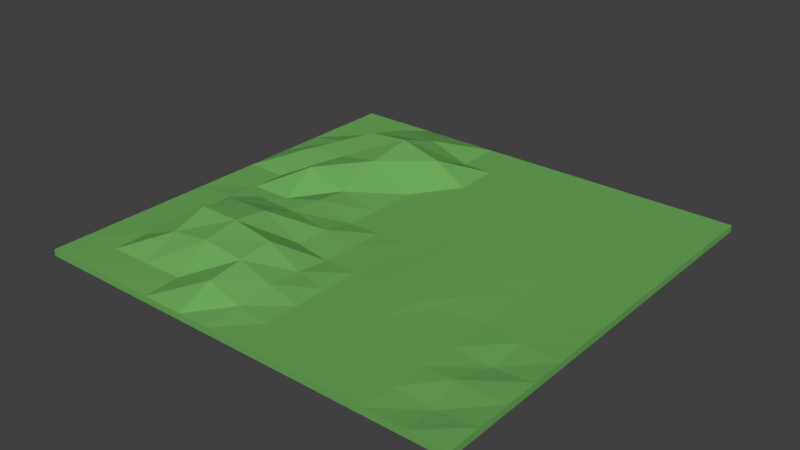 # Source: teren.blend  (saved by Blender 2.79.0; exported with 4.5.12 LTS)
import bpy
from mathutils import Matrix  # noqa: F401  (used for matrix-valued properties, if any)

bpy.ops.wm.read_factory_settings(use_empty=True)
scene = bpy.context.scene
scene.name = 'Scene'

# ---- collections
col_collection_1 = bpy.data.collections.new('Collection 1'); scene.collection.children.link(col_collection_1)

# ---- materials (node trees are filled in below, after node groups)
mat_material_020 = bpy.data.materials.new('Material.020')
mat_material_020.alpha_threshold = 0.0
mat_material_020.roughness = 0.5

# ---- material node trees
mat_material_020.use_nodes = True; mat_material_020.node_tree.nodes.clear()
_N = mat_material_020.node_tree.nodes; _L = mat_material_020.node_tree.links
n0 = _N.new('ShaderNodeOutputMaterial'); n0.name = 'Material Output'; n0.location = (300, 300)
n1 = _N.new('ShaderNodeBsdfDiffuse'); n1.name = 'Diffuse BSDF'; n1.location = (10, 300)
n1.inputs[0].default_value = (0.1496, 0.402, 0.1015, 1.0)
_L.new(n1.outputs[0], n0.inputs[0])
n0.is_active_output = True

# ---- world
world_world = bpy.data.worlds.new('World'); scene.world = world_world
world_world.color = (0.05088, 0.05088, 0.05088)
world_world.use_sun_shadow = False
world_world.sun_shadow_jitter_overblur = 0.0
world_world.cycles.sampling_method = 'MANUAL'

# ---- meshes
me_cube_093 = bpy.data.meshes.new('Cube.093')
me_cube_093.from_pydata([(-42.83, -38.09, -1.0), (-42.83, -38.09, 1.0), (-42.83, 93.45, -1.0), (-42.83, 93.45, 1.0), (92.65, -38.09, -1.0), (92.65, -38.09, 1.0), (92.65, 93.45, -1.0), (92.65, 93.45, 1.0), (-42.83, 4.091, -1.0), (-42.83, 4.091, 1.0), (92.65, 4.091, -1.0), (92.65, 4.091, 1.0), (38.96, 93.45, -1.0), (38.96, 93.45, 1.0), (38.96, -38.09, -1.0), (38.96, -38.09, 1.0), (38.96, 4.091, 1.498), (38.96, 4.091, -1.0), (58.94, 93.45, 1.0), (58.94, -38.09, -1.0), (56.28, 4.091, 0.9528), (58.94, 93.45, -1.0), (58.94, -38.09, 1.0), (58.94, 4.091, -1.0), (18.98, 93.45, -1.0), (18.98, -38.09, 1.0), (18.98, 4.091, -1.0), (18.98, 93.45, 1.0), (18.98, -38.09, -1.0), (18.98, 4.091, 1.392), (48.95, 93.45, -1.0), (48.95, -38.09, 1.0), (48.95, 4.091, -1.0), (48.95, 93.45, 1.0), (48.95, -38.09, -1.0), (51.52, 4.091, 1.334), (68.94, 93.45, 1.0), (68.94, -38.09, -1.0), (68.94, 8.332, 0.3631), (68.94, 93.45, -1.0), (68.94, -38.09, 1.0), (68.94, 4.091, -1.0), (-42.83, -17.0, -1.0), (92.65, -17.0, 1.0), (-42.83, -17.0, 1.0), (92.65, -17.0, -1.0), (38.96, -17.0, 1.249), (38.96, -17.0, -1.0), (58.94, -17.0, 0.9764), (58.94, -17.0, -1.0), (18.98, -17.0, -1.0), (18.98, -17.0, 3.642), (48.95, -17.0, -1.0), (48.95, -17.0, 1.167), (68.94, -17.0, 0.6816), (68.94, -17.0, -1.0), (-42.83, -6.456, 1.0), (92.65, -6.456, -1.0), (-42.83, -6.456, -1.0), (92.65, -6.456, 1.0), (38.96, -6.456, 1.374), (38.96, -6.456, -1.0), (58.94, -6.456, 0.9646), (58.94, -6.456, -1.0), (18.98, -6.456, -1.0), (18.98, -6.456, 2.65), (48.95, -6.456, -1.0), (48.95, -6.456, 1.251), (68.94, -6.456, 0.5223), (68.94, -6.456, -1.0), (-42.83, -27.55, -1.0), (92.65, -27.55, 1.0), (38.96, -27.55, 1.125), (38.96, -27.55, -1.0), (58.94, -27.55, 0.9882), (58.94, -27.55, -1.0), (18.98, -27.55, -1.0), (18.98, -27.55, 2.107), (48.95, -27.55, -1.0), (48.95, -27.55, 1.084), (68.94, -27.55, 0.8408), (68.94, -27.55, -1.0), (-42.83, -27.55, 1.0), (92.65, -27.55, -1.0), (80.84, 93.45, 1.0), (80.84, -38.09, -1.0), (80.84, 5.323, 0.6829), (80.84, 93.45, -1.0), (80.84, -38.09, 1.0), (80.84, 4.091, -1.0), (77.63, -17.0, 0.8414), (80.84, -17.0, -1.0), (80.84, -6.456, -1.0), (80.84, -6.456, -0.1916), (80.84, -27.55, -0.1049), (80.84, -27.55, -1.0), (-42.83, 25.18, 1.0), (92.65, 25.18, -1.0), (-42.83, 25.18, -1.0), (92.65, 25.18, 1.0), (38.96, 25.18, -1.0), (38.96, 25.18, 1.249), (58.94, 25.18, 0.9764), (58.94, 25.18, -1.0), (18.98, 25.18, -1.0), (18.98, 25.18, 1.0), (48.95, 25.18, -1.0), (48.95, 25.18, 1.167), (68.94, 25.18, 0.6816), (68.94, 25.18, -1.0), (80.84, 25.18, 0.8414), (80.84, 25.18, -1.0), (-42.83, 14.64, -1.0), (92.65, 14.64, 1.0), (38.96, 14.64, -1.0), (38.96, 14.64, 1.374), (58.94, 14.64, 0.9646), (58.94, 14.64, -1.0), (18.98, 14.64, -1.0), (18.98, 14.64, 1.353), (48.95, 14.64, -1.0), (48.95, 14.64, 1.251), (68.94, 13.98, 0.5223), (68.94, 14.64, -1.0), (80.84, 14.64, 0.7622), (80.84, 14.64, -1.0), (-42.83, 14.64, 1.0), (92.65, 14.64, -1.0), (-42.83, 35.73, 1.0), (92.65, 35.73, -1.0), (-42.83, 35.73, -1.0), (92.65, 35.73, 1.0), (38.96, 35.73, -1.0), (38.96, 35.73, 1.125), (58.94, 35.73, 0.9882), (58.94, 35.73, -1.0), (18.98, 35.73, -1.0), (18.98, 35.73, 1.0), (48.95, 35.73, -1.0), (48.95, 35.73, 1.084), (68.94, 35.73, 0.8408), (68.94, 35.73, -1.0), (80.84, 35.73, 0.9207), (80.84, 35.73, -1.0), (8.991, 93.45, -1.0), (8.991, -38.09, 1.0), (8.991, 4.091, -1.0), (8.991, 93.45, 1.0), (8.991, -38.09, -1.0), (8.991, 4.091, 3.168), (8.991, -17.0, -1.0), (8.991, -17.0, 7.074), (8.991, -6.456, 8.23), (8.991, -6.456, -1.0), (8.991, -27.55, -1.0), (8.991, -27.55, 5.727), (8.991, 25.18, -1.0), (8.991, 25.18, 1.0), (8.991, 14.64, -1.0), (8.991, 14.64, 3.168), (8.991, 35.73, 1.0), (8.991, 35.73, -1.0), (28.97, 93.45, 1.0), (28.97, -38.09, -1.0), (28.97, 4.091, 1.249), (28.97, 93.45, -1.0), (28.97, -38.09, 1.0), (28.97, 4.091, -1.0), (28.97, -17.0, 1.125), (28.97, -17.0, -1.0), (28.97, -6.456, -1.0), (28.97, -6.456, 1.187), (28.97, -27.55, 1.062), (28.97, -27.55, -1.0), (28.97, 25.18, 1.125), (28.97, 25.18, -1.0), (28.97, 14.64, 1.187), (28.97, 14.64, -1.0), (28.97, 35.73, -1.0), (28.97, 35.73, 1.062), (-16.92, 93.45, -1.0), (-16.92, -38.09, 1.0), (-16.92, 4.091, -1.0), (-16.92, -17.0, -1.0), (-16.92, -6.456, -1.0), (-16.92, -27.55, -1.0), (-16.92, 25.18, -1.0), (-16.92, 14.64, -1.0), (-16.92, 35.73, -1.0), (-16.92, 93.45, 1.0), (-16.92, -38.09, -1.0), (-16.92, 4.091, 8.763), (-16.92, -17.0, 6.716), (-16.92, -6.456, 10.27), (-16.92, -27.55, 1.554), (-16.92, 25.18, 1.0), (-16.92, 14.64, 5.457), (-16.92, 35.73, 7.537), (-3.964, 93.45, 1.0), (-3.964, -38.09, -1.0), (-3.964, 4.091, 9.05), (-3.964, -17.0, 8.49), (-3.964, -6.456, 10.27), (-3.964, -27.55, 1.83), (-3.964, 25.18, 4.321), (-3.964, 14.64, 4.913), (-3.964, 35.73, 3.376), (-3.964, 93.45, -1.0), (-3.964, -38.09, 1.0), (-3.964, 4.091, -1.0), (-3.964, -17.0, -1.0), (-3.964, -6.456, -1.0), (-3.964, -27.55, -1.0), (-3.964, 25.18, -1.0), (-3.964, 14.64, -1.0), (-3.964, 35.73, -1.0), (-29.87, 93.45, -1.0), (-29.87, -38.09, 1.0), (-29.87, 4.091, -1.0), (-29.87, -17.0, -1.0), (-29.87, -6.456, -1.0), (-29.87, -27.55, -1.0), (-29.87, 25.18, -1.0), (-29.87, 14.64, -1.0), (-29.87, 35.73, -1.0), (-29.87, 93.45, 1.0), (-29.87, -38.09, -1.0), (-29.87, 4.091, 1.542), (-29.87, -17.0, 1.66), (-29.87, -6.456, 1.542), (-29.87, -27.55, 1.277), (-29.87, 25.18, 1.0), (-29.87, 14.64, 1.542), (-29.87, 35.73, 1.0), (-42.83, 64.59, 1.0), (92.65, 64.59, -1.0), (-42.83, 64.59, -1.0), (92.65, 64.59, 1.0), (38.96, 64.59, -1.0), (38.96, 64.59, 1.062), (58.94, 64.59, 0.9941), (58.94, 64.59, -1.0), (18.98, 64.59, -1.0), (18.98, 64.59, 1.0), (48.95, 64.59, -1.0), (48.95, 64.59, 1.042), (68.94, 64.59, 0.9204), (68.94, 64.59, -1.0), (80.84, 64.59, 0.9604), (80.84, 64.59, -1.0), (8.991, 64.59, -1.0), (8.991, 64.59, 7.136), (28.97, 64.59, 1.031), (28.97, 64.59, -1.0), (-16.92, 64.59, -1.0), (-16.92, 64.59, 9.446), (-3.964, 64.59, 10.53), (-3.964, 64.59, -1.0), (-29.87, 64.59, -1.0), (-29.87, 64.59, 3.404), (-42.83, 50.16, -1.0), (92.65, 50.16, 1.0), (38.96, 50.16, -1.0), (38.96, 50.16, 1.093), (58.94, 50.16, 0.9911), (58.94, 50.16, -1.0), (18.98, 50.16, -1.0), (18.98, 50.16, 1.0), (48.95, 50.16, -1.0), (48.95, 50.16, 1.063), (68.94, 50.16, 0.8806), (68.94, 50.16, -1.0), (80.84, 50.16, 0.9405), (80.84, 50.16, -1.0), (8.991, 50.16, -1.0), (8.991, 50.16, 1.0), (28.97, 50.16, 1.047), (28.97, 50.16, -1.0), (-16.92, 50.16, -1.0), (-16.92, 50.16, 6.308), (-3.964, 50.16, 8.321), (-3.964, 50.16, -1.0), (-29.87, 50.16, -1.0), (-29.87, 50.16, 5.689), (-42.83, 50.16, 1.0), (92.65, 50.16, -1.0), (-42.83, 79.02, 1.0), (92.65, 79.02, -1.0), (-42.83, 79.02, -1.0), (92.65, 79.02, 1.0), (38.96, 79.02, -1.0), (38.96, 79.02, 1.031), (58.94, 79.02, 0.997), (58.94, 79.02, -1.0), (18.98, 79.02, -1.0), (18.98, 79.02, 1.0), (48.95, 79.02, -1.0), (48.95, 79.02, 1.021), (68.94, 79.02, 0.9602), (68.94, 79.02, -1.0), (80.84, 79.02, 0.9802), (80.84, 79.02, -1.0), (8.991, 79.02, -1.0), (8.991, 79.02, 1.0), (28.97, 79.02, 1.016), (28.97, 79.02, -1.0), (-16.92, 79.02, -1.0), (-16.92, 79.02, 5.827), (-3.964, 79.02, 5.575), (-3.964, 79.02, -1.0), (-29.87, 79.02, -1.0), (-29.87, 79.02, 1.0)], [], [(288, 286, 3, 2), (87, 84, 7, 6), (83, 71, 5, 4), (226, 217, 1, 0), (95, 83, 4, 85), (230, 82, 1, 217), (232, 126, 9, 227), (125, 127, 10, 89), (127, 113, 11, 10), (58, 56, 9, 8), (177, 114, 17, 167), (121, 115, 16, 35), (79, 72, 15, 31), (173, 73, 14, 163), (34, 31, 15, 14), (165, 162, 13, 12), (37, 40, 22, 19), (80, 74, 22, 40), (122, 116, 20, 38), (120, 117, 23, 32), (78, 75, 19, 34), (30, 33, 18, 21), (144, 147, 27, 24), (154, 76, 28, 148), (158, 118, 26, 146), (176, 119, 29, 164), (172, 77, 25, 166), (163, 166, 25, 28), (12, 13, 33, 30), (73, 78, 34, 14), (114, 120, 32, 17), (19, 22, 31, 34), (74, 79, 31, 22), (116, 121, 35, 20), (124, 122, 38, 86), (94, 80, 40, 88), (85, 88, 40, 37), (117, 123, 41, 23), (75, 81, 37, 19), (21, 18, 36, 39), (63, 69, 55, 49), (93, 68, 54, 90), (62, 67, 53, 48), (61, 66, 52, 47), (171, 65, 51, 168), (153, 64, 50, 150), (66, 63, 49, 52), (68, 62, 48, 54), (170, 61, 47, 169), (67, 60, 46, 53), (70, 82, 44, 42), (229, 56, 44, 228), (92, 57, 45, 91), (57, 59, 43, 45), (10, 11, 59, 57), (89, 10, 57, 92), (227, 9, 56, 229), (35, 16, 60, 67), (167, 17, 61, 170), (38, 20, 62, 68), (32, 23, 63, 66), (146, 26, 64, 153), (164, 29, 65, 171), (17, 32, 66, 61), (20, 35, 67, 62), (86, 38, 68, 93), (23, 41, 69, 63), (42, 44, 56, 58), (0, 1, 82, 70), (49, 55, 81, 75), (90, 54, 80, 94), (48, 53, 79, 74), (47, 52, 78, 73), (168, 51, 77, 172), (150, 50, 76, 154), (52, 49, 75, 78), (54, 48, 74, 80), (169, 47, 73, 173), (53, 46, 72, 79), (228, 44, 82, 230), (91, 45, 83, 95), (45, 43, 71, 83), (55, 91, 95, 81), (43, 90, 94, 71), (11, 86, 93, 59), (41, 89, 92, 69), (69, 92, 91, 55), (59, 93, 90, 43), (4, 5, 88, 85), (71, 94, 88, 5), (113, 124, 86, 11), (123, 125, 89, 41), (81, 95, 85, 37), (39, 36, 84, 87), (141, 143, 111, 109), (131, 142, 110, 99), (135, 141, 109, 103), (142, 140, 108, 110), (134, 139, 107, 102), (132, 138, 106, 100), (179, 137, 105, 174), (161, 136, 104, 156), (138, 135, 103, 106), (140, 134, 102, 108), (139, 133, 101, 107), (178, 132, 100, 175), (129, 131, 99, 97), (143, 129, 97, 111), (233, 128, 96, 231), (112, 126, 96, 98), (8, 9, 126, 112), (109, 111, 125, 123), (99, 110, 124, 113), (103, 109, 123, 117), (110, 108, 122, 124), (102, 107, 121, 116), (100, 106, 120, 114), (174, 105, 119, 176), (156, 104, 118, 158), (106, 103, 117, 120), (108, 102, 116, 122), (107, 101, 115, 121), (175, 100, 114, 177), (97, 99, 113, 127), (111, 97, 127, 125), (231, 96, 126, 232), (283, 284, 128, 233), (273, 285, 129, 143), (285, 261, 131, 129), (277, 262, 132, 178), (269, 263, 133, 139), (270, 264, 134, 140), (268, 265, 135, 138), (274, 266, 136, 161), (276, 267, 137, 179), (262, 268, 138, 132), (264, 269, 139, 134), (272, 270, 140, 142), (265, 271, 141, 135), (261, 272, 142, 131), (271, 273, 143, 141), (98, 96, 128, 130), (281, 274, 161, 215), (267, 275, 160, 137), (105, 157, 159, 119), (213, 156, 158, 214), (137, 160, 157, 105), (215, 161, 156, 213), (51, 151, 155, 77), (210, 150, 154, 212), (209, 146, 153, 211), (29, 149, 152, 65), (65, 152, 151, 51), (211, 153, 150, 210), (214, 158, 146, 209), (212, 154, 148, 199), (207, 198, 147, 144), (119, 159, 149, 29), (77, 155, 145, 25), (28, 25, 145, 148), (263, 276, 179, 133), (266, 277, 178, 136), (104, 175, 177, 118), (101, 174, 176, 115), (136, 178, 175, 104), (133, 179, 174, 101), (50, 169, 173, 76), (46, 168, 172, 72), (16, 164, 171, 60), (26, 167, 170, 64), (64, 170, 169, 50), (60, 171, 168, 46), (14, 15, 166, 163), (72, 172, 166, 15), (115, 176, 164, 16), (24, 27, 162, 165), (76, 173, 163, 28), (118, 177, 167, 26), (216, 225, 189, 180), (221, 185, 190, 226), (223, 187, 182, 218), (220, 184, 183, 219), (218, 182, 184, 220), (219, 183, 185, 221), (224, 188, 186, 222), (222, 186, 187, 223), (282, 278, 188, 224), (280, 279, 197, 206), (204, 195, 196, 205), (206, 197, 195, 204), (201, 192, 194, 203), (200, 191, 193, 202), (202, 193, 192, 201), (205, 196, 191, 200), (203, 194, 181, 208), (199, 208, 181, 190), (148, 145, 208, 199), (155, 203, 208, 145), (159, 205, 200, 149), (152, 202, 201, 151), (149, 200, 202, 152), (151, 201, 203, 155), (160, 206, 204, 157), (157, 204, 205, 159), (275, 280, 206, 160), (180, 189, 198, 207), (185, 212, 199, 190), (187, 214, 209, 182), (184, 211, 210, 183), (182, 209, 211, 184), (183, 210, 212, 185), (188, 215, 213, 186), (186, 213, 214, 187), (278, 281, 215, 188), (260, 282, 224, 130), (98, 222, 223, 112), (130, 224, 222, 98), (42, 219, 221, 70), (8, 218, 220, 58), (58, 220, 219, 42), (112, 223, 218, 8), (70, 221, 226, 0), (2, 3, 225, 216), (279, 283, 233, 197), (195, 231, 232, 196), (197, 233, 231, 195), (192, 228, 230, 194), (191, 227, 229, 193), (193, 229, 228, 192), (196, 232, 227, 191), (194, 230, 217, 181), (190, 181, 217, 226), (307, 311, 259, 255), (288, 310, 258, 236), (306, 309, 257, 254), (303, 308, 256, 251), (308, 307, 255, 256), (310, 306, 254, 258), (294, 305, 253, 242), (291, 304, 252, 239), (295, 303, 251, 243), (309, 302, 250, 257), (299, 301, 249, 247), (289, 300, 248, 237), (293, 299, 247, 241), (300, 298, 246, 248), (292, 297, 245, 240), (290, 296, 244, 238), (304, 295, 243, 252), (302, 294, 242, 250), (296, 293, 241, 244), (298, 292, 240, 246), (297, 291, 239, 245), (305, 290, 238, 253), (287, 289, 237, 235), (301, 287, 235, 249), (311, 286, 234, 259), (260, 284, 234, 236), (130, 128, 284, 260), (255, 259, 283, 279), (236, 258, 282, 260), (254, 257, 281, 278), (251, 256, 280, 275), (256, 255, 279, 280), (258, 254, 278, 282), (242, 253, 277, 266), (239, 252, 276, 263), (243, 251, 275, 267), (257, 250, 274, 281), (247, 249, 273, 271), (237, 248, 272, 261), (241, 247, 271, 265), (248, 246, 270, 272), (240, 245, 269, 264), (238, 244, 268, 262), (252, 243, 267, 276), (250, 242, 266, 274), (244, 241, 265, 268), (246, 240, 264, 270), (245, 239, 263, 269), (253, 238, 262, 277), (235, 237, 261, 285), (249, 235, 285, 273), (259, 234, 284, 283), (225, 3, 286, 311), (87, 6, 287, 301), (6, 7, 289, 287), (165, 12, 290, 305), (33, 13, 291, 297), (36, 18, 292, 298), (30, 21, 293, 296), (144, 24, 294, 302), (162, 27, 295, 304), (12, 30, 296, 290), (18, 33, 297, 292), (84, 36, 298, 300), (21, 39, 299, 293), (7, 84, 300, 289), (39, 87, 301, 299), (207, 144, 302, 309), (27, 147, 303, 295), (13, 162, 304, 291), (24, 165, 305, 294), (216, 180, 306, 310), (198, 189, 307, 308), (147, 198, 308, 303), (180, 207, 309, 306), (2, 216, 310, 288), (189, 225, 311, 307), (236, 234, 286, 288)])
me_cube_093.materials.append(mat_material_020)
me_cube_093.use_remesh_preserve_volume = False
me_cube_093.use_remesh_preserve_attributes = False
me_cube_093.use_mirror_vertex_groups = False
me_cube_093.update()

# ---- objects
ob_cube_001 = bpy.data.objects.new('Cube.001', me_cube_093)

# ---- transforms, parenting, visibility, modifiers, constraints
ob_cube_001.location = (-14.86, 0.7157, 0.7496)
ob_cube_001.scale = (0.2909, 0.2909, 0.2909)
ob_cube_001.lineart.crease_threshold = 0.0

# ---- collection membership
col_collection_1.objects.link(ob_cube_001)

# ---- scene / render settings (as saved in the file)
scene.frame_start = 1; scene.frame_end = 250; scene.frame_set(1)
scene.render.engine = 'CYCLES'
scene.render.resolution_percentage = 50
scene.render.dither_intensity = 0.0
scene.cycles.use_denoising = False
scene.cycles.samples = 128
scene.cycles.sampling_pattern = 'TABULATED_SOBOL'
scene.cycles.use_adaptive_sampling = False
scene.cycles.use_light_tree = False
scene.cycles.blur_glossy = 0.0
scene.cycles.sample_clamp_indirect = 0.0
scene.view_settings.view_transform = 'Standard'
bpy.context.view_layer.update()

# ---- added for rendering (the .blend has no active camera and no usable light): camera, sun
cam_auto = bpy.data.cameras.new('AutoCamera')
cam_auto.lens = 50.0
cam_auto.sensor_width = 36.0
cam_auto.clip_end = 1000.0
ob_auto_camera = bpy.data.objects.new('AutoCamera', cam_auto)
scene.collection.objects.link(ob_auto_camera)
ob_auto_camera.location = (43.3051, -52.3359, 42.8715)
ob_auto_camera.rotation_euler = (1.09748, -7.21219e-08, 0.694738)
scene.camera = ob_auto_camera
light_auto_sun = bpy.data.lights.new('AutoSun', 'SUN')
light_auto_sun.energy = 3.0
light_auto_sun.angle = 0.0523599
ob_auto_sun = bpy.data.objects.new('AutoSun', light_auto_sun)
scene.collection.objects.link(ob_auto_sun)
ob_auto_sun.rotation_euler = (0.872665, 0.174533, 0.523599)
bpy.context.view_layer.update()
